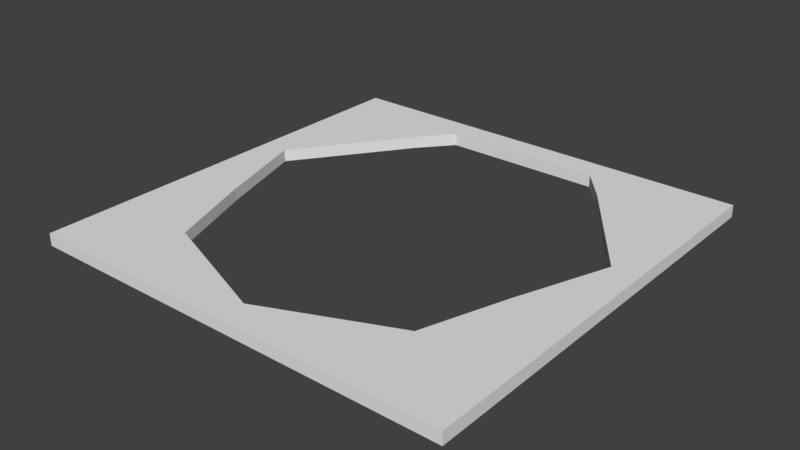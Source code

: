 # Source: 7_sides_0.blend  (saved by Blender 2.79.0; exported with 4.5.12 LTS)
import bpy
from mathutils import Matrix  # noqa: F401  (used for matrix-valued properties, if any)

bpy.ops.wm.read_factory_settings(use_empty=True)
scene = bpy.context.scene
scene.name = 'Scene'

# ---- collections
col_collection_1 = bpy.data.collections.new('Collection 1'); scene.collection.children.link(col_collection_1)

# ---- world
world_world = bpy.data.worlds.new('World'); scene.world = world_world
world_world.color = (0.05088, 0.05088, 0.05088)
world_world.use_sun_shadow = False
world_world.sun_shadow_jitter_overblur = 0.0
world_world.cycles.sampling_method = 'MANUAL'

# ---- meshes
me_plane = bpy.data.meshes.new('Plane')
me_plane.from_pydata([(-1.0, -1.0, -0.1367), (1.0, -1.0, -0.1367), (-1.0, 1.0, -0.1367), (1.0, 1.0, -0.1367), (-1.0, 0.0, -0.1367), (0.0, -1.0, -0.1367), (1.0, 0.0, -0.1367), (0.0, 1.0, -0.1367), (-1.0, -0.5, -0.1367), (0.5, -1.0, -0.1367), (1.0, 0.5, -0.1367), (-0.5, 1.0, -0.1367), (-1.0, 0.5, -0.1367), (-0.5, -1.0, -0.1367), (1.0, -0.5, -0.1367), (0.5, 1.0, -0.1367), (-1.0, -0.75, -0.1367), (0.75, -1.0, -0.1367), (1.0, 0.75, -0.1367), (-0.75, 1.0, -0.1367), (-1.0, 0.25, -0.1367), (-0.25, -1.0, -0.1367), (1.0, -0.25, -0.1367), (0.25, 1.0, -0.1367), (-1.0, -0.25, -0.1367), (0.25, -1.0, -0.1367), (1.0, 0.25, -0.1367), (-0.25, 1.0, -0.1367), (-1.0, 0.75, -0.1367), (-0.75, -1.0, -0.1367), (1.0, -0.75, -0.1367), (0.75, 1.0, -0.1367), (-1.0, -0.875, -0.1367), (0.875, -1.0, -0.1367), (1.0, 0.875, -0.1367), (-0.875, 1.0, -0.1367), (-1.0, 0.125, -0.1367), (-0.125, -1.0, -0.1367), (1.0, -0.125, -0.1367), (0.125, 1.0, -0.1367), (0.0, 0.875, -0.1367), (-0.738, -0.2332, -0.1367), (-1.0, -0.375, -0.1367), (0.375, -1.0, -0.1367), (1.0, 0.375, -0.1367), (-0.375, 1.0, -0.1367), (-1.0, 0.625, -0.1367), (-0.625, -1.0, -0.1367), (1.0, -0.625, -0.1367), (0.625, 1.0, -0.1367), (-0.738, -0.2332, -0.1367), (-0.5044, 0.7203, -0.1367), (-0.5081, 0.7166, -0.1367), (0.5044, 0.7203, -0.1367), (-1.0, -0.625, -0.1367), (0.625, -1.0, -0.1367), (1.0, 0.625, -0.1367), (-0.625, 1.0, -0.1367), (-1.0, 0.375, -0.1367), (-0.375, -1.0, -0.1367), (1.0, -0.375, -0.1367), (0.375, 1.0, -0.1367), (-1.0, -0.125, -0.1367), (0.125, -1.0, -0.1367), (1.0, 0.125, -0.1367), (-0.125, 1.0, -0.1367), (-1.0, 0.875, -0.1367), (-0.875, -1.0, -0.1367), (1.0, -0.875, -0.1367), (0.875, 1.0, -0.1367), (0.0, -0.875, -0.1367), (0.7151, -0.2332, -0.1367), (0.5825, -0.6282, -0.1367), (0.7151, -0.2332, -0.1367), (-0.5825, -0.651, -0.1367), (0.5081, 0.7166, -0.1367), (0.875, 0.2043, -0.1367), (0.25, 0.875, -0.1367), (-0.875, 0.2043, -0.1367), (-0.5069, 0.7203, -0.1367), (-0.5081, 0.7191, -0.1367), (-0.58, -0.651, -0.1367), (-0.585, -0.651, -0.1367), (-0.5863, -0.6498, -0.1367), (-0.738, -0.2332, -0.1367), (0.585, -0.6282, -0.1367), (0.5863, -0.627, -0.1367), (0.58, -0.6282, -0.1367), (0.7151, -0.2332, -0.1367), (-0.25, 0.875, -0.1367), (0.5069, 0.7203, -0.1367), (0.5081, 0.7191, -0.1367), (0.5081, 0.7178, -0.1367), (0.5056, 0.7203, -0.1367), (-0.375, 0.875, -0.1367), (0.7151, -0.2332, -0.1367), (0.5812, -0.6282, -0.1367), (0.5787, -0.6282, -0.1367), (0.5863, -0.6282, -0.1367), (0.5838, -0.6282, -0.1367), (-0.738, -0.2332, -0.1367), (-0.738, -0.2332, -0.1367), (-0.5838, -0.651, -0.1367), (-0.5863, -0.651, -0.1367), (-0.5863, -0.6485, -0.1367), (-0.5787, -0.651, -0.1367), (-0.5812, -0.651, -0.1367), (-0.5081, 0.7178, -0.1367), (-0.5081, 0.7203, -0.1367), (-0.738, -0.2331, -0.1367), (-0.5081, 0.7153, -0.1367), (0.125, 0.875, -0.1367), (0.7151, -0.2331, -0.1367), (0.5081, 0.7153, -0.1367), (0.375, 0.875, -0.1367), (-0.5056, 0.7203, -0.1367), (0.5863, -0.6257, -0.1367), (0.7151, -0.2332, -0.1367), (-0.125, 0.875, -0.1367), (0.5081, 0.7203, -0.1367), (-1.0, -1.0, -0.07965), (1.0, -1.0, -0.07965), (-1.0, 1.0, -0.07965), (1.0, 1.0, -0.07965), (-1.0, 0.0, -0.07965), (0.0, -1.0, -0.07965), (1.0, 0.0, -0.07965), (0.0, 1.0, -0.07965), (-1.0, -0.5, -0.07965), (0.5, -1.0, -0.07965), (1.0, 0.5, -0.07965), (-0.5, 1.0, -0.07965), (-1.0, 0.5, -0.07965), (-0.5, -1.0, -0.07965), (1.0, -0.5, -0.07965), (0.5, 1.0, -0.07965), (-1.0, -0.75, -0.07965), (0.75, -1.0, -0.07965), (1.0, 0.75, -0.07965), (-0.75, 1.0, -0.07965), (-1.0, 0.25, -0.07965), (-0.25, -1.0, -0.07965), (1.0, -0.25, -0.07965), (0.25, 1.0, -0.07965), (-1.0, -0.25, -0.07965), (0.25, -1.0, -0.07965), (1.0, 0.25, -0.07965), (-0.25, 1.0, -0.07965), (-1.0, 0.75, -0.07965), (-0.75, -1.0, -0.07965), (1.0, -0.75, -0.07965), (0.75, 1.0, -0.07965), (-1.0, -0.875, -0.07965), (0.875, -1.0, -0.07965), (1.0, 0.875, -0.07965), (-0.875, 1.0, -0.07965), (-1.0, 0.125, -0.07965), (-0.125, -1.0, -0.07965), (1.0, -0.125, -0.07965), (0.125, 1.0, -0.07965), (0.0, 0.875, -0.07965), (-0.738, -0.2332, -0.07964), (-1.0, -0.375, -0.07965), (0.375, -1.0, -0.07965), (1.0, 0.375, -0.07965), (-0.375, 1.0, -0.07965), (-1.0, 0.625, -0.07965), (-0.625, -1.0, -0.07965), (1.0, -0.625, -0.07965), (0.625, 1.0, -0.07965), (-0.738, -0.2332, -0.07964), (-0.5044, 0.7203, -0.07965), (-0.5081, 0.7166, -0.07965), (0.5044, 0.7203, -0.07965), (-1.0, -0.625, -0.07965), (0.625, -1.0, -0.07965), (1.0, 0.625, -0.07965), (-0.625, 1.0, -0.07965), (-1.0, 0.375, -0.07965), (-0.375, -1.0, -0.07965), (1.0, -0.375, -0.07965), (0.375, 1.0, -0.07965), (-1.0, -0.125, -0.07965), (0.125, -1.0, -0.07965), (1.0, 0.125, -0.07965), (-0.125, 1.0, -0.07965), (-1.0, 0.875, -0.07965), (-0.875, -1.0, -0.07965), (1.0, -0.875, -0.07965), (0.875, 1.0, -0.07965), (0.0, -0.875, -0.07965), (0.7151, -0.2332, -0.07964), (0.5825, -0.6282, -0.07965), (0.7151, -0.2332, -0.07964), (-0.5825, -0.651, -0.07965), (0.5081, 0.7166, -0.07965), (0.875, 0.2043, -0.07965), (0.25, 0.875, -0.07965), (-0.875, 0.2043, -0.07965), (-0.5069, 0.7203, -0.07965), (-0.5081, 0.7191, -0.07965), (-0.58, -0.651, -0.07965), (-0.585, -0.651, -0.07965), (-0.5863, -0.6498, -0.07965), (-0.738, -0.2332, -0.07964), (0.585, -0.6282, -0.07965), (0.5863, -0.627, -0.07965), (0.58, -0.6282, -0.07965), (0.7151, -0.2332, -0.07964), (-0.25, 0.875, -0.07965), (0.5069, 0.7203, -0.07965), (0.5081, 0.7191, -0.07965), (0.5081, 0.7178, -0.07965), (0.5056, 0.7203, -0.07965), (-0.375, 0.875, -0.07965), (0.7151, -0.2332, -0.07964), (0.5812, -0.6282, -0.07965), (0.5787, -0.6282, -0.07965), (0.5863, -0.6282, -0.07965), (0.5838, -0.6282, -0.07965), (-0.738, -0.2332, -0.07964), (-0.738, -0.2332, -0.07964), (-0.5838, -0.651, -0.07965), (-0.5863, -0.651, -0.07965), (-0.5863, -0.6485, -0.07965), (-0.5787, -0.651, -0.07965), (-0.5812, -0.651, -0.07965), (-0.5081, 0.7178, -0.07965), (-0.5081, 0.7203, -0.07965), (-0.738, -0.2331, -0.07964), (-0.5081, 0.7153, -0.07965), (0.125, 0.875, -0.07965), (0.7151, -0.2331, -0.07964), (0.5081, 0.7153, -0.07965), (0.375, 0.875, -0.07965), (-0.5056, 0.7203, -0.07965), (0.5863, -0.6257, -0.07965), (0.7151, -0.2332, -0.07964), (-0.125, 0.875, -0.07965), (0.5081, 0.7203, -0.07965)], [], [(119, 69, 3, 34), (118, 65, 7, 40), (117, 71, 6, 38), (116, 73, 14, 48), (115, 57, 11, 51), (114, 61, 15, 53), (113, 75, 10, 44), (112, 76, 26, 64), (111, 39, 23, 77), (108, 35, 19, 79), (98, 86, 30, 68), (95, 88, 22, 60), (94, 45, 27, 89), (93, 49, 31, 90), (92, 91, 18, 56), (75, 92, 56, 10), (53, 15, 49, 93), (51, 11, 45, 94), (73, 95, 60, 14), (25, 87, 96, 43), (43, 96, 72, 9), (5, 70, 97, 63), (63, 97, 87, 25), (17, 85, 98, 33), (33, 98, 68, 1), (9, 72, 99, 55), (55, 99, 85, 17), (42, 24, 84, 100), (8, 42, 100, 50), (62, 4, 41, 101), (24, 62, 101, 84), (29, 82, 102, 47), (47, 102, 74, 13), (32, 16, 83, 103), (0, 32, 103, 67), (67, 103, 82, 29), (54, 8, 50, 104), (16, 54, 104, 83), (21, 81, 105, 37), (37, 105, 70, 5), (13, 74, 106, 59), (59, 106, 81, 21), (46, 28, 80, 107), (12, 46, 107, 52), (66, 2, 35, 108), (28, 66, 108, 80), (36, 20, 78, 109), (4, 36, 109, 41), (58, 12, 52, 110), (20, 58, 110, 78), (40, 7, 39, 111), (71, 112, 64, 6), (76, 113, 44, 26), (77, 23, 61, 114), (79, 19, 57, 115), (86, 116, 48, 30), (88, 117, 38, 22), (89, 27, 65, 118), (90, 31, 69, 119), (91, 119, 34, 18), (239, 154, 123, 189), (238, 160, 127, 185), (237, 158, 126, 191), (236, 168, 134, 193), (235, 171, 131, 177), (234, 173, 135, 181), (233, 164, 130, 195), (232, 184, 146, 196), (231, 197, 143, 159), (228, 199, 139, 155), (218, 188, 150, 206), (215, 180, 142, 208), (214, 209, 147, 165), (213, 210, 151, 169), (212, 176, 138, 211), (195, 130, 176, 212), (173, 213, 169, 135), (171, 214, 165, 131), (193, 134, 180, 215), (145, 163, 216, 207), (163, 129, 192, 216), (125, 183, 217, 190), (183, 145, 207, 217), (137, 153, 218, 205), (153, 121, 188, 218), (129, 175, 219, 192), (175, 137, 205, 219), (162, 220, 204, 144), (128, 170, 220, 162), (182, 221, 161, 124), (144, 204, 221, 182), (149, 167, 222, 202), (167, 133, 194, 222), (152, 223, 203, 136), (120, 187, 223, 152), (187, 149, 202, 223), (174, 224, 170, 128), (136, 203, 224, 174), (141, 157, 225, 201), (157, 125, 190, 225), (133, 179, 226, 194), (179, 141, 201, 226), (166, 227, 200, 148), (132, 172, 227, 166), (186, 228, 155, 122), (148, 200, 228, 186), (156, 229, 198, 140), (124, 161, 229, 156), (178, 230, 172, 132), (140, 198, 230, 178), (160, 231, 159, 127), (191, 126, 184, 232), (196, 146, 164, 233), (197, 234, 181, 143), (199, 235, 177, 139), (206, 150, 168, 236), (208, 142, 158, 237), (209, 238, 185, 147), (210, 239, 189, 151), (211, 138, 154, 239), (66, 186, 122, 2), (28, 148, 186, 66), (46, 166, 148, 28), (12, 132, 166, 46), (58, 178, 132, 12), (20, 140, 178, 58), (36, 156, 140, 20), (4, 124, 156, 36), (62, 182, 124, 4), (24, 144, 182, 62), (42, 162, 144, 24), (8, 128, 162, 42), (54, 174, 128, 8), (16, 136, 174, 54), (32, 152, 136, 16), (0, 120, 152, 32), (67, 187, 120, 0), (29, 149, 187, 67), (47, 167, 149, 29), (13, 133, 167, 47), (59, 179, 133, 13), (21, 141, 179, 59), (37, 157, 141, 21), (5, 125, 157, 37), (63, 183, 125, 5), (25, 145, 183, 63), (43, 163, 145, 25), (9, 129, 163, 43), (55, 175, 129, 9), (17, 137, 175, 55), (33, 153, 137, 17), (1, 121, 153, 33), (68, 188, 121, 1), (30, 150, 188, 68), (48, 168, 150, 30), (14, 134, 168, 48), (60, 180, 134, 14), (22, 142, 180, 60), (38, 158, 142, 22), (6, 126, 158, 38), (64, 184, 126, 6), (26, 146, 184, 64), (44, 164, 146, 26), (10, 130, 164, 44), (56, 176, 130, 10), (18, 138, 176, 56), (34, 154, 138, 18), (3, 123, 154, 34), (69, 189, 123, 3), (31, 151, 189, 69), (49, 169, 151, 31), (15, 135, 169, 49), (61, 181, 135, 15), (23, 143, 181, 61), (39, 159, 143, 23), (7, 127, 159, 39), (65, 185, 127, 7), (27, 147, 185, 65), (45, 165, 147, 27), (11, 131, 165, 45), (57, 177, 131, 11), (19, 139, 177, 57), (35, 155, 139, 19), (2, 122, 155, 35), (108, 79, 199, 228), (79, 115, 235, 199), (115, 51, 171, 235), (51, 94, 214, 171), (94, 89, 209, 214), (89, 118, 238, 209), (118, 40, 160, 238), (40, 111, 231, 160), (111, 77, 197, 231), (77, 114, 234, 197), (114, 53, 173, 234), (53, 93, 213, 173), (93, 90, 210, 213), (90, 119, 239, 210), (119, 91, 211, 239), (91, 92, 212, 211), (92, 75, 195, 212), (75, 113, 233, 195), (113, 76, 196, 233), (76, 112, 232, 196), (112, 71, 191, 232), (71, 117, 237, 191), (117, 88, 208, 237), (88, 95, 215, 208), (95, 73, 193, 215), (73, 116, 236, 193), (116, 86, 206, 236), (86, 98, 218, 206), (85, 205, 218, 98), (99, 219, 205, 85), (72, 192, 219, 99), (96, 216, 192, 72), (87, 207, 216, 96), (97, 217, 207, 87), (70, 190, 217, 97), (105, 225, 190, 70), (81, 201, 225, 105), (106, 226, 201, 81), (74, 194, 226, 106), (102, 222, 194, 74), (82, 202, 222, 102), (103, 223, 202, 82), (83, 203, 223, 103), (104, 224, 203, 83), (50, 170, 224, 104), (100, 220, 170, 50), (84, 204, 220, 100), (101, 221, 204, 84), (41, 161, 221, 101), (109, 229, 161, 41), (78, 198, 229, 109), (110, 230, 198, 78), (52, 172, 230, 110), (107, 227, 172, 52), (80, 200, 227, 107), (108, 228, 200, 80)])
me_plane.use_remesh_preserve_volume = False
me_plane.use_remesh_preserve_attributes = False
me_plane.use_mirror_vertex_groups = False
me_plane.update()

# ---- objects
ob_7_sides = bpy.data.objects.new('7_sides', me_plane)

# ---- transforms, parenting, visibility, modifiers, constraints
ob_7_sides.location = (0.0, 0.0, 2.569)
ob_7_sides.scale = (4.379, 4.379, 4.379)
ob_7_sides.lineart.crease_threshold = 0.0

# ---- collection membership
col_collection_1.objects.link(ob_7_sides)

# ---- scene / render settings (as saved in the file)
scene.frame_start = 1; scene.frame_end = 250; scene.frame_set(1)
scene.render.engine = 'BLENDER_EEVEE_NEXT'
scene.render.resolution_percentage = 50
scene.render.dither_intensity = 0.0
scene.cycles.use_denoising = False
scene.cycles.samples = 128
scene.cycles.sampling_pattern = 'TABULATED_SOBOL'
scene.cycles.use_adaptive_sampling = False
scene.cycles.use_light_tree = False
scene.cycles.blur_glossy = 0.0
scene.cycles.sample_clamp_indirect = 0.0
scene.view_settings.view_transform = 'Standard'
bpy.context.view_layer.update()

# ---- added for rendering (the .blend has no active camera and no usable light): camera, sun
cam_auto = bpy.data.cameras.new('AutoCamera')
cam_auto.lens = 50.0
cam_auto.sensor_width = 36.0
cam_auto.clip_end = 1000.0
ob_auto_camera = bpy.data.objects.new('AutoCamera', cam_auto)
scene.collection.objects.link(ob_auto_camera)
ob_auto_camera.location = (11.4609, -13.7531, 11.2643)
ob_auto_camera.rotation_euler = (1.09748, -7.21219e-08, 0.694738)
scene.camera = ob_auto_camera
light_auto_sun = bpy.data.lights.new('AutoSun', 'SUN')
light_auto_sun.energy = 3.0
light_auto_sun.angle = 0.0523599
ob_auto_sun = bpy.data.objects.new('AutoSun', light_auto_sun)
scene.collection.objects.link(ob_auto_sun)
ob_auto_sun.rotation_euler = (0.872665, 0.174533, 0.523599)
bpy.context.view_layer.update()
